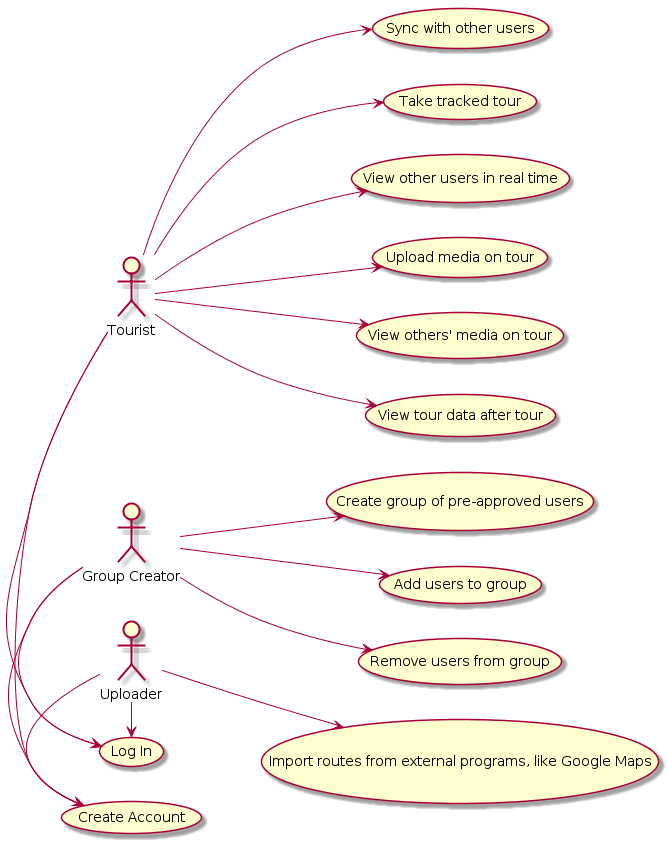

The diagram above was rendered by PlantUML. Its source (embedded in the PNG):
@startuml
left to right direction
actor Tourist as tourist
actor :Group Creator: as creator
actor Uploader as uploader

tourist -> (Create Account)
creator -> (Create Account)
uploader -> (Create Account)

tourist -> (Log In)
creator -> (Log In)
uploader -> (Log In)

tourist --> (Sync with other users)
tourist --> (Take tracked tour)
tourist --> (View other users in real time)
tourist --> (Upload media on tour)
tourist --> (View others' media on tour)
tourist --> (View tour data after tour)

creator --> (Create group of pre-approved users)
creator --> (Add users to group)
creator --> (Remove users from group)

uploader --> (Import routes from external programs, like Google Maps)
@enduml